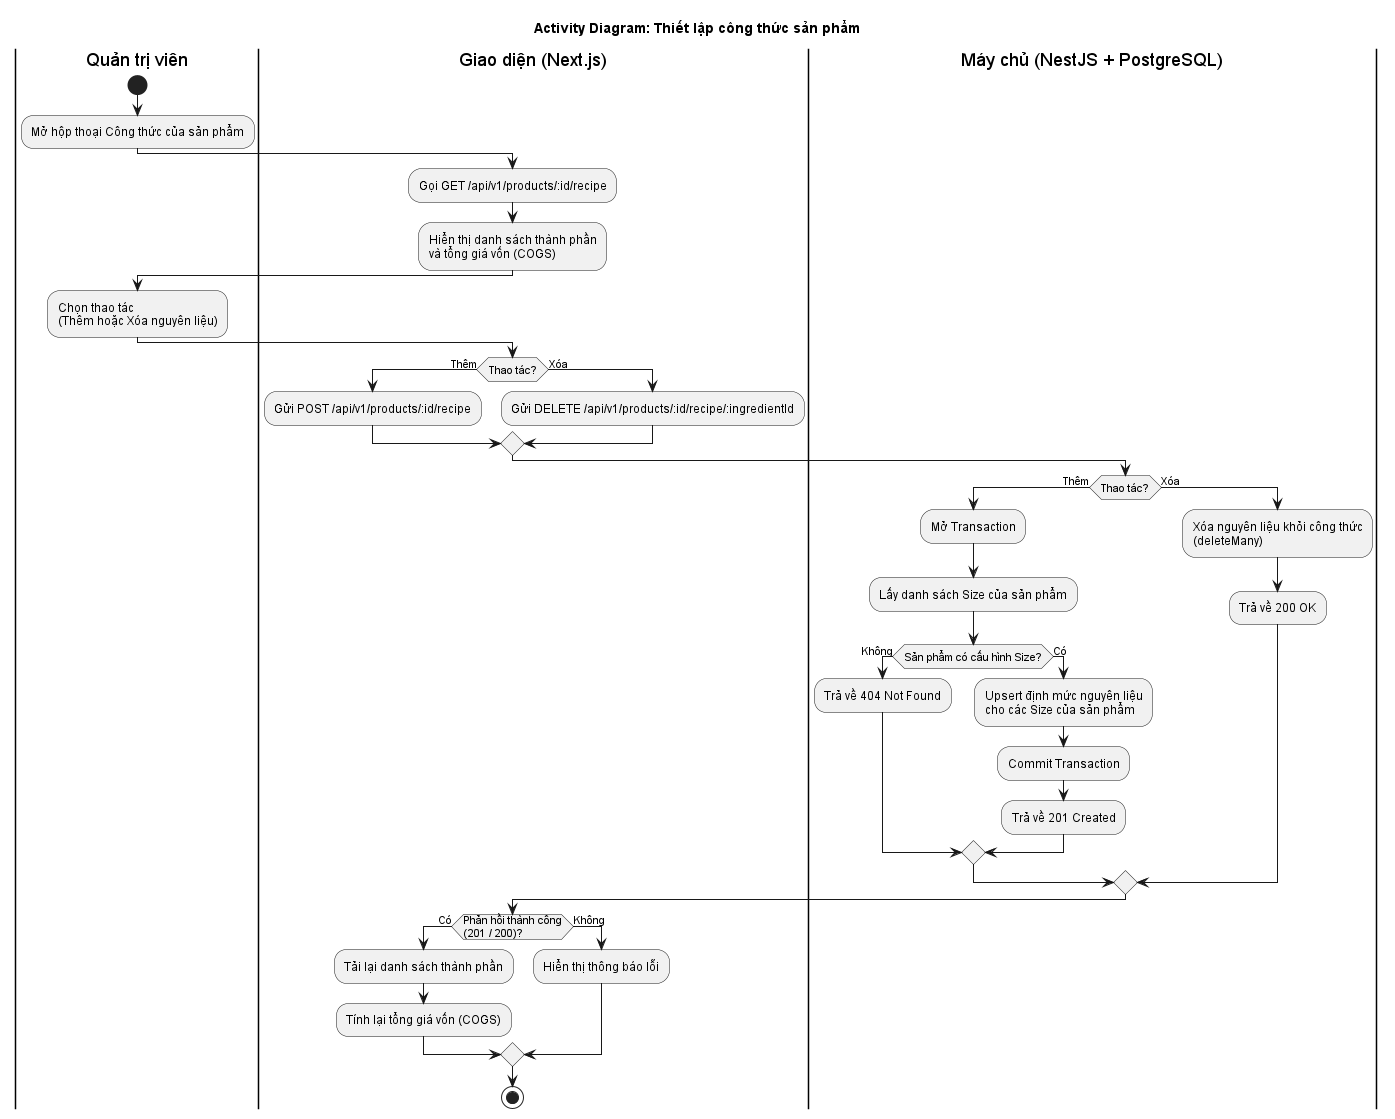

The diagram above was rendered by PlantUML. Its source (embedded in the PNG):
@startuml
title Activity Diagram: Thiết lập công thức sản phẩm
skinparam shadowing false
skinparam monochrome true
skinparam defaultFontName Arial

|Quản trị viên|
start
:Mở hộp thoại Công thức của sản phẩm;

|Giao diện (Next.js)|
:Gọi GET /api/v1/products/:id/recipe;
:Hiển thị danh sách thành phần\nvà tổng giá vốn (COGS);

|Quản trị viên|
:Chọn thao tác\n(Thêm hoặc Xóa nguyên liệu);

|Giao diện (Next.js)|
if (Thao tác?) then (Thêm)
  :Gửi POST /api/v1/products/:id/recipe;
else (Xóa)
  :Gửi DELETE /api/v1/products/:id/recipe/:ingredientId;
endif

|Máy chủ (NestJS + PostgreSQL)|
if (Thao tác?) then (Thêm)
  :Mở Transaction;
  :Lấy danh sách Size của sản phẩm;
  if (Sản phẩm có cấu hình Size?) then (Không)
    :Trả về 404 Not Found;
  else (Có)
    :Upsert định mức nguyên liệu\ncho các Size của sản phẩm;
    :Commit Transaction;
    :Trả về 201 Created;
  endif
else (Xóa)
  :Xóa nguyên liệu khỏi công thức\n(deleteMany);
  :Trả về 200 OK;
endif

|Giao diện (Next.js)|
if (Phản hồi thành công\n(201 / 200)?) then (Có)
  :Tải lại danh sách thành phần;
  :Tính lại tổng giá vốn (COGS);
else (Không)
  :Hiển thị thông báo lỗi;
endif
stop
@enduml